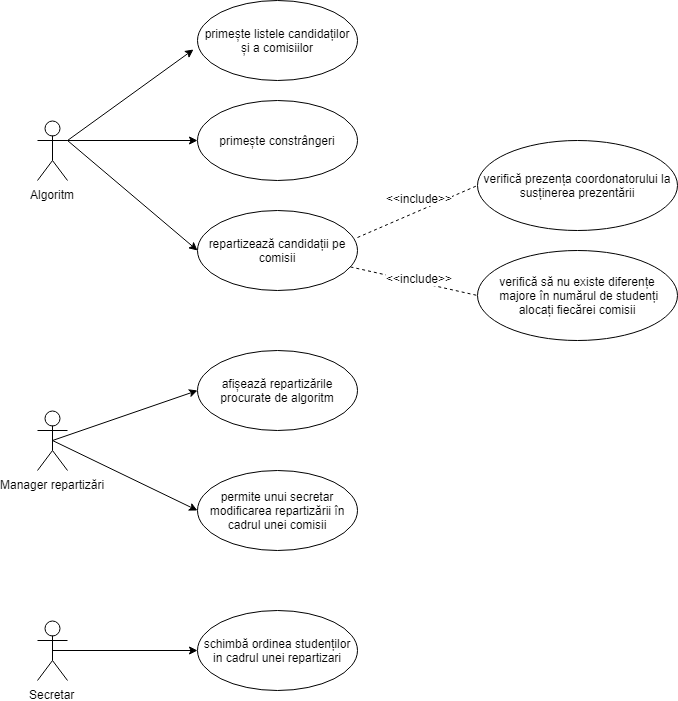

The diagram above was exported from draw.io. Its source (the exported page's mxGraphModel, read from the mxfile embedded in the PNG):
<mxGraphModel dx="1018" dy="510" grid="1" gridSize="10" guides="1" tooltips="1" connect="1" arrows="1" fold="1" page="1" pageScale="1" pageWidth="826" pageHeight="1169" background="#ffffff" math="0" shadow="0">
  <root>
    <mxCell id="0" />
    <mxCell id="1" parent="0" />
    <mxCell id="2" value="Secretar&lt;br&gt;" style="shape=umlActor;verticalLabelPosition=bottom;labelBackgroundColor=#ffffff;verticalAlign=top;html=1;outlineConnect=0;fillColor=none;" parent="1" vertex="1">
      <mxGeometry x="80" y="630" width="30" height="60" as="geometry" />
    </mxCell>
    <mxCell id="9" value="Algoritm&lt;br&gt;" style="shape=umlActor;verticalLabelPosition=bottom;labelBackgroundColor=#ffffff;verticalAlign=top;html=1;outlineConnect=0;fillColor=none;" parent="1" vertex="1">
      <mxGeometry x="80" y="130" width="30" height="60" as="geometry" />
    </mxCell>
    <mxCell id="10" value="primește listele candidaților și a comisiilor" style="ellipse;whiteSpace=wrap;html=1;fillColor=none;" parent="1" vertex="1">
      <mxGeometry x="240" y="10" width="160" height="80" as="geometry" />
    </mxCell>
    <mxCell id="11" value="" style="endArrow=classic;html=1;exitX=1;exitY=0.3333333333333333;exitPerimeter=0;entryX=-0.023;entryY=0.608;entryPerimeter=0;" parent="1" source="9" target="10" edge="1">
      <mxGeometry width="50" height="50" relative="1" as="geometry">
        <mxPoint x="140" y="170" as="sourcePoint" />
        <mxPoint x="230" y="60" as="targetPoint" />
      </mxGeometry>
    </mxCell>
    <mxCell id="12" value="primește constrângeri" style="ellipse;whiteSpace=wrap;html=1;fillColor=none;" parent="1" vertex="1">
      <mxGeometry x="240" y="110" width="160" height="80" as="geometry" />
    </mxCell>
    <mxCell id="13" value="" style="endArrow=classic;html=1;exitX=1;exitY=0.3333333333333333;exitPerimeter=0;entryX=0;entryY=0.5;" parent="1" source="9" target="12" edge="1">
      <mxGeometry width="50" height="50" relative="1" as="geometry">
        <mxPoint x="160" y="210" as="sourcePoint" />
        <mxPoint x="230" y="150" as="targetPoint" />
      </mxGeometry>
    </mxCell>
    <mxCell id="15" value="" style="endArrow=classic;html=1;exitX=1;exitY=0.3333333333333333;exitPerimeter=0;entryX=0;entryY=0.5;" parent="1" source="9" target="16" edge="1">
      <mxGeometry width="50" height="50" relative="1" as="geometry">
        <mxPoint x="160" y="290" as="sourcePoint" />
        <mxPoint x="230" y="240" as="targetPoint" />
      </mxGeometry>
    </mxCell>
    <mxCell id="16" value="repartizează candidații pe comisii" style="ellipse;whiteSpace=wrap;html=1;" parent="1" vertex="1">
      <mxGeometry x="240" y="220" width="160" height="80" as="geometry" />
    </mxCell>
    <mxCell id="18" value="" style="endArrow=none;dashed=1;html=1;entryX=0;entryY=0.5;exitX=1.003;exitY=0.333;exitPerimeter=0;" parent="1" source="16" target="23" edge="1">
      <mxGeometry width="50" height="50" relative="1" as="geometry">
        <mxPoint x="360" y="240" as="sourcePoint" />
        <mxPoint x="450" y="240" as="targetPoint" />
      </mxGeometry>
    </mxCell>
    <mxCell id="19" value="" style="endArrow=none;dashed=1;html=1;entryX=0;entryY=0.5;" parent="1" source="16" target="24" edge="1">
      <mxGeometry width="50" height="50" relative="1" as="geometry">
        <mxPoint x="413" y="340" as="sourcePoint" />
        <mxPoint x="463" y="284" as="targetPoint" />
      </mxGeometry>
    </mxCell>
    <mxCell id="20" value="&amp;lt;&amp;lt;include&amp;gt;&amp;gt;" style="text;html=1;resizable=0;points=[];align=center;verticalAlign=middle;labelBackgroundColor=#ffffff;" parent="19" vertex="1" connectable="0">
      <mxGeometry x="0.56" y="-1" relative="1" as="geometry">
        <mxPoint x="-31" y="-12.5" as="offset" />
      </mxGeometry>
    </mxCell>
    <mxCell id="22" value="&amp;lt;&amp;lt;include&amp;gt;&amp;gt;" style="text;html=1;resizable=0;points=[];align=center;verticalAlign=middle;labelBackgroundColor=#ffffff;" parent="19" vertex="1" connectable="0">
      <mxGeometry x="0.56" y="-1" relative="1" as="geometry">
        <mxPoint x="-31" y="-92.5" as="offset" />
      </mxGeometry>
    </mxCell>
    <mxCell id="23" value="verifică prezența coordonatorului la susținerea prezentării" style="ellipse;whiteSpace=wrap;html=1;" parent="1" vertex="1">
      <mxGeometry x="520" y="150" width="200" height="90" as="geometry" />
    </mxCell>
    <mxCell id="24" value="verifică să nu existe diferențe&lt;br&gt;&amp;nbsp;majore în numărul de studenți alocați fiecărei comisii" style="ellipse;whiteSpace=wrap;html=1;" parent="1" vertex="1">
      <mxGeometry x="520" y="260" width="200" height="90" as="geometry" />
    </mxCell>
    <mxCell id="26" value="schimbă ordinea studenților in cadrul unei repartizari" style="ellipse;whiteSpace=wrap;html=1;" parent="1" vertex="1">
      <mxGeometry x="240" y="620" width="160" height="80" as="geometry" />
    </mxCell>
    <mxCell id="28" value="" style="endArrow=classic;html=1;exitX=0.5;exitY=0.5;exitPerimeter=0;entryX=0;entryY=0.5;" parent="1" source="2" target="26" edge="1">
      <mxGeometry width="50" height="50" relative="1" as="geometry">
        <mxPoint x="390" y="705" as="sourcePoint" />
        <mxPoint x="440" y="655" as="targetPoint" />
      </mxGeometry>
    </mxCell>
    <mxCell id="41" value="Manager repartizări&lt;br&gt;" style="shape=umlActor;verticalLabelPosition=bottom;labelBackgroundColor=#ffffff;verticalAlign=top;html=1;outlineConnect=0;" parent="1" vertex="1">
      <mxGeometry x="80" y="420" width="30" height="60" as="geometry" />
    </mxCell>
    <mxCell id="42" value="afișează repartizările procurate de algoritm" style="ellipse;whiteSpace=wrap;html=1;" parent="1" vertex="1">
      <mxGeometry x="240" y="360" width="160" height="80" as="geometry" />
    </mxCell>
    <mxCell id="43" value="permite unui secretar modificarea repartizării în cadrul unei comisii" style="ellipse;whiteSpace=wrap;html=1;" parent="1" vertex="1">
      <mxGeometry x="240" y="480" width="160" height="80" as="geometry" />
    </mxCell>
    <mxCell id="45" value="" style="endArrow=classic;html=1;exitX=0.5;exitY=0.5;exitPerimeter=0;entryX=0;entryY=0.5;" parent="1" source="41" target="42" edge="1">
      <mxGeometry width="50" height="50" relative="1" as="geometry">
        <mxPoint x="140" y="440" as="sourcePoint" />
        <mxPoint x="190" y="390" as="targetPoint" />
      </mxGeometry>
    </mxCell>
    <mxCell id="46" value="" style="endArrow=classic;html=1;entryX=0;entryY=0.5;exitX=0.5;exitY=0.5;exitPerimeter=0;" parent="1" source="41" target="43" edge="1">
      <mxGeometry width="50" height="50" relative="1" as="geometry">
        <mxPoint x="100" y="470" as="sourcePoint" />
        <mxPoint x="210" y="480" as="targetPoint" />
        <Array as="points" />
      </mxGeometry>
    </mxCell>
  </root>
</mxGraphModel>